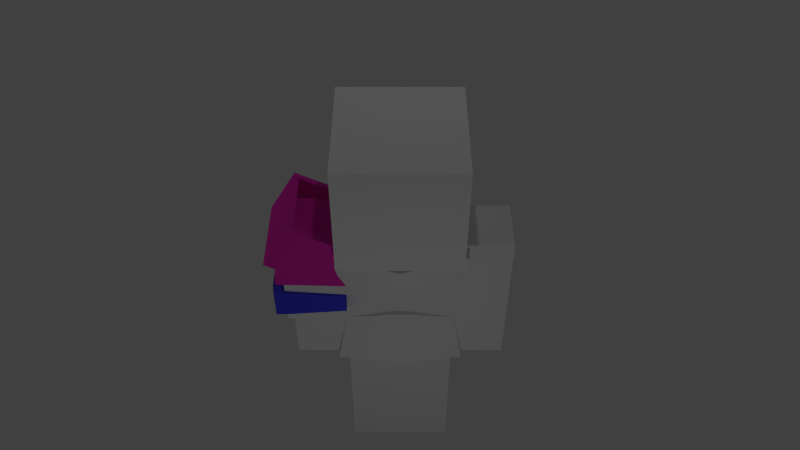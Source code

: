 # Source: Steve_heavy.blend  (saved by Blender 2.69.0; exported with 4.5.12 LTS)
import bpy
from mathutils import Matrix  # noqa: F401  (used for matrix-valued properties, if any)

bpy.ops.wm.read_factory_settings(use_empty=True)
scene = bpy.context.scene
scene.name = 'Scene'

# ---- collections
col_collection_1 = bpy.data.collections.new('Collection 1'); scene.collection.children.link(col_collection_1)

# ---- materials (node trees are filled in below, after node groups)
mat_material_003 = bpy.data.materials.new('Material.003')
mat_material_003.alpha_threshold = 0.0
mat_material_003.use_transparent_shadow = False
mat_material_003.diffuse_color = (0.05907, 0.06224, 0.8, 1.0)
mat_material_003.roughness = 0.5
mat_material_003.line_color = (0.0, 0.0, 0.0, 1.0)
mat_material_002 = bpy.data.materials.new('Material.002')
mat_material_002.alpha_threshold = 0.0
mat_material_002.use_transparent_shadow = False
mat_material_002.diffuse_color = (0.8, 0.03082, 0.4627, 1.0)
mat_material_002.roughness = 0.5
mat_material_002.line_color = (0.0, 0.0, 0.0, 1.0)
mat_material = bpy.data.materials.new('Material')
mat_material.alpha_threshold = 0.0
mat_material.use_transparent_shadow = False
mat_material.roughness = 0.5
mat_material.specular_intensity = 0.0
mat_material.line_color = (0.0, 0.0, 0.0, 1.0)

# ---- material node trees

# ---- world
world_world = bpy.data.worlds.new('World'); scene.world = world_world
world_world.color = (0.05088, 0.05088, 0.05088)
world_world.use_sun_shadow = False
world_world.sun_shadow_jitter_overblur = 0.0
world_world.cycles.sampling_method = 'MANUAL'
world_world.cycles.sample_map_resolution = 256

# ---- cameras
cam_camera = bpy.data.cameras.new('Camera')
cam_camera.clip_end = 100.0
cam_camera.lens = 35.0
cam_camera.sensor_width = 32.0
cam_camera.sensor_height = 18.0
cam_camera.ortho_scale = 7.314
cam_camera.dof.focus_distance = 0.0
cam_camera.dof.aperture_fstop = 128.0

# ---- lights
light_point_005 = bpy.data.lights.new('Point.005', 'POINT')
light_point_005.transmission_factor = 0.0
light_point_005.energy = 100.0
light_point_005.shadow_buffer_clip_start = 0.5
light_point_005.shadow_soft_size = 0.1
light_point_005.shadow_maximum_resolution = 0.006
light_point_005.use_absolute_resolution = True
light_point_005.cycles.use_multiple_importance_sampling = False
light_point_004 = bpy.data.lights.new('Point.004', 'POINT')
light_point_004.transmission_factor = 0.0
light_point_004.energy = 100.0
light_point_004.shadow_buffer_clip_start = 0.5
light_point_004.shadow_soft_size = 0.1
light_point_004.shadow_maximum_resolution = 0.006
light_point_004.use_absolute_resolution = True
light_point_004.cycles.use_multiple_importance_sampling = False
light_point_003 = bpy.data.lights.new('Point.003', 'POINT')
light_point_003.transmission_factor = 0.0
light_point_003.energy = 100.0
light_point_003.shadow_buffer_clip_start = 0.5
light_point_003.shadow_soft_size = 0.1
light_point_003.shadow_maximum_resolution = 0.006
light_point_003.use_absolute_resolution = True
light_point_003.cycles.use_multiple_importance_sampling = False
light_point_002 = bpy.data.lights.new('Point.002', 'POINT')
light_point_002.transmission_factor = 0.0
light_point_002.energy = 100.0
light_point_002.shadow_buffer_clip_start = 0.5
light_point_002.shadow_soft_size = 0.1
light_point_002.shadow_maximum_resolution = 0.006
light_point_002.use_absolute_resolution = True
light_point_002.cycles.use_multiple_importance_sampling = False
light_point_001 = bpy.data.lights.new('Point.001', 'POINT')
light_point_001.transmission_factor = 0.0
light_point_001.energy = 100.0
light_point_001.shadow_buffer_clip_start = 0.5
light_point_001.shadow_soft_size = 0.1
light_point_001.shadow_maximum_resolution = 0.006
light_point_001.use_absolute_resolution = True
light_point_001.cycles.use_multiple_importance_sampling = False
light_point = bpy.data.lights.new('Point', 'POINT')
light_point.transmission_factor = 0.0
light_point.energy = 100.0
light_point.shadow_buffer_clip_start = 0.5
light_point.shadow_soft_size = 0.1
light_point.shadow_maximum_resolution = 0.006
light_point.use_absolute_resolution = True
light_point.cycles.use_multiple_importance_sampling = False

# ---- meshes
me_cube_013 = bpy.data.meshes.new('Cube.013')
me_cube_013.from_pydata([(-0.7, -0.64, 0.5), (-0.7, 0.76, 0.5), (-0.9, -0.88, 1.0), (-0.9, 0.92, 1.0), (0.0, 0.92, 1.0), (0.0, 0.76, 0.5), (0.0, -1.0, 1.0), (0.0, -0.9, 0.5), (-1.01, -0.6, -0.2), (-1.01, 0.6, -0.2), (-1.2, -0.7133, 0.9), (-1.2, 0.8267, 0.9), (-5.96e-08, 0.9467, 0.9), (-5.96e-08, 0.7, -0.4), (-5.96e-08, -1.073, 0.9), (-5.96e-08, -0.7, -0.4), (-1.001, -0.5005, -2.001), (-1.001, 0.5005, -2.001), (-1.001, -0.5005, 1.001), (-1.001, 0.5005, 1.001), (-1.01, 0.5, -0.9667), (-1.01, -0.5, -0.9667), (-1.2, 0.6267, -2.067), (-1.2, -0.6133, -2.067), (-1.126e-08, 0.7467, -2.067), (-2.076e-07, 0.6, -0.7667), (-1.126e-08, -0.7733, -2.067), (-2.076e-07, -0.6, -0.7667), (0.0, 0.5005, 1.001), (0.0, 0.5005, -2.001), (0.0, -0.5005, 1.001), (0.0, -0.5005, -2.001)], [], [(2, 3, 1, 0), (6, 2, 0, 7), (6, 4, 3, 2), (3, 4, 5, 1), (0, 1, 5, 7), (10, 11, 9, 8), (14, 10, 8, 15), (14, 12, 11, 10), (11, 12, 13, 9), (8, 9, 13, 15), (18, 19, 17, 16), (30, 18, 16, 31), (30, 28, 19, 18), (24, 22, 20, 25), (22, 23, 21, 20), (27, 25, 20, 21), (23, 26, 27, 21), (23, 22, 24, 26), (19, 28, 29, 17), (16, 17, 29, 31)])
me_cube_013.use_remesh_preserve_volume = False
me_cube_013.use_remesh_preserve_attributes = False
me_cube_013.use_mirror_vertex_groups = False
me_cube_013.update()
me_cube_011 = bpy.data.meshes.new('Cube.011')
me_cube_011.from_pydata([(-1.2, -1.3, -3.4), (-1.2, 1.3, -3.4), (1.02, 1.3, -3.2), (1.02, -1.3, -3.2), (-1.2, -1.3, -2.2), (-1.2, 1.3, -2.2), (1.02, 1.3, -2.4), (1.02, -1.3, -2.4), (-1.6, -1.3, -3.4), (-1.6, 1.3, -3.4), (-1.6, -1.3, -2.2), (-1.6, 1.3, -2.2), (-1.42, -1.04, -2.02), (-1.42, 1.04, -2.02), (-1.62, -1.04, -2.02), (-1.62, 1.04, -2.02), (-1.42, -1.04, -3.58), (-1.42, 1.04, -3.58), (-1.62, -1.04, -3.58), (-1.62, 1.04, -3.58)], [], [(0, 8, 18, 16), (5, 6, 2, 1), (6, 7, 3, 2), (7, 4, 0, 3), (0, 1, 2, 3), (7, 6, 5, 4), (10, 11, 9, 8), (5, 1, 9, 11), (10, 4, 12, 14), (0, 4, 10, 8), (12, 13, 15, 14), (5, 11, 15, 13), (11, 10, 14, 15), (4, 5, 13, 12), (17, 16, 18, 19), (9, 1, 17, 19), (8, 9, 19, 18), (1, 0, 16, 17)])
me_cube_011.materials.append(mat_material_003)
me_cube_011.use_remesh_preserve_volume = False
me_cube_011.use_remesh_preserve_attributes = False
me_cube_011.use_mirror_vertex_groups = False
me_cube_011.update()
me_cube_010 = bpy.data.meshes.new('Cube.010')
me_cube_010.from_pydata([(-1.283, -1.321, -1.909), (-1.283, 1.319, -1.909), (1.22, 1.319, -2.0), (1.22, -1.321, -2.0), (-1.109, -1.321, 0.08335), (-1.109, 1.319, 0.08335), (1.22, 1.319, 1.192e-07), (1.22, -1.321, 1.192e-07), (-1.402, -1.453, -0.8189), (-1.402, -1.189, -0.8189), (0.3953, -1.189, -1.812), (0.3953, -1.453, -1.812), (-0.4017, -1.453, 0.9132), (-0.4017, -1.189, 0.9132), (1.301, -1.189, 0.04631), (1.301, -1.453, 0.04631), (-1.575, -1.453, -0.7189), (-1.575, -1.189, -0.7189), (-0.5749, -1.453, 1.013), (-0.5749, -1.189, 1.013), (-1.402, 1.231, -0.8189), (-0.4017, 1.231, 0.9132), (-1.575, 1.231, -0.7189), (-0.5749, 1.231, 1.013), (-1.402, 1.451, -0.8189), (-0.4017, 1.451, 0.9132), (-1.575, 1.451, -0.7189), (-0.5749, 1.451, 1.013), (0.3983, 1.231, -1.819), (1.31, 1.231, 0.04612), (0.3983, 1.451, -1.819), (1.31, 1.451, 0.04612)], [], [(4, 5, 1, 0), (5, 6, 2, 1), (6, 7, 3, 2), (7, 4, 0, 3), (0, 1, 2, 3), (7, 6, 5, 4), (9, 8, 16, 17), (13, 14, 10, 9), (14, 15, 11, 10), (15, 12, 8, 11), (8, 9, 10, 11), (15, 14, 13, 12), (18, 19, 17, 16), (19, 13, 21, 23), (12, 13, 19, 18), (8, 12, 18, 16), (23, 21, 25, 27), (9, 17, 22, 20), (17, 19, 23, 22), (13, 9, 20, 21), (25, 24, 26, 27), (20, 22, 26, 24), (22, 23, 27, 26), (20, 24, 30, 28), (29, 28, 30, 31), (25, 21, 29, 31), (24, 25, 31, 30), (21, 20, 28, 29)])
me_cube_010.materials.append(mat_material_002)
me_cube_010.use_remesh_preserve_volume = False
me_cube_010.use_remesh_preserve_attributes = False
me_cube_010.use_mirror_vertex_groups = False
me_cube_010.update()
me_cube_003 = bpy.data.meshes.new('Cube.003')
me_cube_003.from_pydata([(-1.2, -1.2, -3.8), (-1.2, 1.2, -3.8), (1.0, 1.2, -3.8), (1.0, -1.2, -3.8), (-1.2, -1.2, 0.2), (-1.2, 1.2, 0.2), (1.0, 1.2, 0.2), (1.0, -1.2, 0.2)], [], [(4, 5, 1, 0), (5, 6, 2, 1), (6, 7, 3, 2), (7, 4, 0, 3), (0, 1, 2, 3), (7, 6, 5, 4)])
me_cube_003.use_remesh_preserve_volume = False
me_cube_003.use_remesh_preserve_attributes = False
me_cube_003.use_mirror_vertex_groups = False
me_cube_003.update()
me_cube_001 = bpy.data.meshes.new('Cube.001')
me_cube_001.from_pydata([(1.0, 1.0, -1.0), (1.0, -1.0, -1.0), (-1.0, -1.0, -1.0), (-1.0, 1.0, -1.0), (1.0, 1.0, 1.0), (1.0, -1.0, 1.0), (-1.0, -1.0, 1.0), (-1.0, 1.0, 1.0)], [], [(0, 1, 2, 3), (4, 7, 6, 5), (0, 4, 5, 1), (1, 5, 6, 2), (2, 6, 7, 3), (4, 0, 3, 7)])
_uv = me_cube_001.uv_layers.new(name='UVMap')
_uv.uv.foreach_set('vector', [0.4375, 0.75, 0.4375, 0.6875, 0.5625, 0.6875, 0.5625, 0.75, 0.4375, 0.75, 0.3125, 0.75, 0.3125, 0.6875, 0.4375, 0.6875, 0.625, 0.5, 0.625, 0.6875, 0.5625, 0.6875, 0.5625, 0.5, 0.4333, 0.506, 0.4333, 0.6882, 0.3119, 0.687, 0.3119, 0.5048, 0.3125, 0.5, 0.3125, 0.6875, 0.25, 0.6875, 0.25, 0.5, 0.4375, 0.6875, 0.4375, 0.5, 0.5625, 0.5, 0.5625, 0.6875])
me_cube_001.materials.append(mat_material)
me_cube_001.use_remesh_preserve_volume = False
me_cube_001.use_remesh_preserve_attributes = False
me_cube_001.use_mirror_vertex_groups = False
me_cube_001.update()
me_cube_006 = bpy.data.meshes.new('Cube.006')
me_cube_006.from_pydata([(1.0, 1.0, 0.0), (1.0, -1.0, 0.0), (-1.0, -1.0, 0.0), (-1.0, 1.0, 0.0), (1.0, 1.0, 2.0), (1.0, -1.0, 2.0), (-1.0, -1.0, 2.0), (-1.0, 1.0, 2.0)], [], [(0, 1, 2, 3), (4, 7, 6, 5), (0, 4, 5, 1), (1, 5, 6, 2), (2, 6, 7, 3), (4, 0, 3, 7)])
_uv = me_cube_006.uv_layers.new(name='UVMap')
_uv.uv.foreach_set('vector', [0.75, 1.0, 0.75, 0.875, 0.875, 0.875, 0.875, 1.0, 0.75, 1.0, 0.625, 1.0, 0.625, 0.875, 0.75, 0.875, 0.875, 0.75, 0.875, 0.875, 0.75, 0.875, 0.75, 0.75, 0.75, 0.75, 0.75, 0.875, 0.625, 0.875, 0.625, 0.75, 0.625, 0.75, 0.625, 0.875, 0.5, 0.875, 0.5, 0.75, 0.875, 0.875, 0.875, 0.75, 1.0, 0.75, 1.0, 0.875])
me_cube_006.materials.append(mat_material)
me_cube_006.use_remesh_preserve_volume = False
me_cube_006.use_remesh_preserve_attributes = False
me_cube_006.use_mirror_vertex_groups = False
me_cube_006.update()
me_cube_009 = bpy.data.meshes.new('Cube.009')
me_cube_009.from_pydata([(1.0, 1.0, -1.667), (1.0, -1.0, -1.667), (-1.0, -1.0, -1.667), (-1.0, 1.0, -1.667), (1.0, 1.0, 0.3333), (1.0, -1.0, 0.3333), (-1.0, -1.0, 0.3333), (-1.0, 1.0, 0.3333)], [], [(0, 1, 2, 3), (4, 7, 6, 5), (0, 4, 5, 1), (1, 5, 6, 2), (2, 6, 7, 3), (4, 0, 3, 7)])
_uv = me_cube_009.uv_layers.new(name='UVMap')
_uv.uv.foreach_set('vector', [0.125, 0.6875, 0.1875, 0.6875, 0.1875, 0.75, 0.125, 0.75, 0.0625, 0.75, 0.0625, 0.6875, 0.125, 0.6875, 0.125, 0.75, 0.0625, 0.5, 0.0625, 0.6875, 0.0, 0.6875, 0.0, 0.5, 0.25, 0.5, 0.25, 0.6875, 0.1875, 0.6875, 0.1875, 0.5, 0.1875, 0.5, 0.1875, 0.6875, 0.125, 0.6875, 0.125, 0.5, 0.0625, 0.6875, 0.0625, 0.5, 0.125, 0.5, 0.125, 0.6875])
me_cube_009.materials.append(mat_material)
me_cube_009.use_remesh_preserve_volume = False
me_cube_009.use_remesh_preserve_attributes = False
me_cube_009.use_mirror_vertex_groups = False
me_cube_009.update()
me_cube_008 = bpy.data.meshes.new('Cube.008')
me_cube_008.from_pydata([(1.0, 1.0, -1.667), (1.0, -1.0, -1.667), (-1.0, -1.0, -1.667), (-1.0, 1.0, -1.667), (1.0, 1.0, 0.3333), (1.0, -1.0, 0.3333), (-1.0, -1.0, 0.3333), (-1.0, 1.0, 0.3333)], [], [(0, 1, 2, 3), (4, 7, 6, 5), (0, 4, 5, 1), (1, 5, 6, 2), (2, 6, 7, 3), (4, 0, 3, 7)])
_uv = me_cube_008.uv_layers.new(name='UVMap')
_uv.uv.foreach_set('vector', [0.75, 0.75, 0.75, 0.6875, 0.8125, 0.6875, 0.8125, 0.75, 0.6875, 0.75, 0.6875, 0.6875, 0.75, 0.6875, 0.75, 0.75, 0.6875, 0.5, 0.6875, 0.6875, 0.625, 0.6875, 0.625, 0.5, 0.75, 0.5, 0.75, 0.6875, 0.6875, 0.6875, 0.6875, 0.5, 0.875, 0.5, 0.875, 0.6875, 0.8125, 0.6875, 0.8125, 0.5, 0.75, 0.6875, 0.75, 0.5, 0.8125, 0.5, 0.8125, 0.6875])
me_cube_008.materials.append(mat_material)
me_cube_008.use_remesh_preserve_volume = False
me_cube_008.use_remesh_preserve_attributes = False
me_cube_008.use_mirror_vertex_groups = False
me_cube_008.update()
me_cube_005 = bpy.data.meshes.new('Cube.005')
me_cube_005.from_pydata([(1.0, 1.0, -1.667), (1.0, -1.0, -1.667), (-1.0, -1.0, -1.667), (-1.0, 1.0, -1.667), (1.0, 1.0, 0.3333), (1.0, -1.0, 0.3333), (-1.0, -1.0, 0.3333), (-1.0, 1.0, 0.3333)], [], [(0, 1, 2, 3), (4, 7, 6, 5), (0, 4, 5, 1), (1, 5, 6, 2), (2, 6, 7, 3), (4, 0, 3, 7)])
_uv = me_cube_005.uv_layers.new(name='UVMap')
_uv.uv.foreach_set('vector', [0.125, 0.6875, 0.1875, 0.6875, 0.1875, 0.75, 0.125, 0.75, 0.0625, 0.75, 0.0625, 0.6875, 0.125, 0.6875, 0.125, 0.75, 0.0625, 0.5, 0.0625, 0.6875, 0.0, 0.6875, 0.0, 0.5, 0.25, 0.5, 0.25, 0.6875, 0.1875, 0.6875, 0.1875, 0.5, 0.1875, 0.5, 0.1875, 0.6875, 0.125, 0.6875, 0.125, 0.5, 0.0625, 0.6875, 0.0625, 0.5, 0.125, 0.5, 0.125, 0.6875])
me_cube_005.materials.append(mat_material)
me_cube_005.use_remesh_preserve_volume = False
me_cube_005.use_remesh_preserve_attributes = False
me_cube_005.use_mirror_vertex_groups = False
me_cube_005.update()
me_cube_002 = bpy.data.meshes.new('Cube.002')
me_cube_002.from_pydata([(1.0, 1.0, -1.667), (1.0, -1.0, -1.667), (-1.0, -1.0, -1.667), (-1.0, 1.0, -1.667), (1.0, 1.0, 0.3333), (1.0, -1.0, 0.3333), (-1.0, -1.0, 0.3333), (-1.0, 1.0, 0.3333)], [], [(0, 1, 2, 3), (4, 7, 6, 5), (0, 4, 5, 1), (1, 5, 6, 2), (2, 6, 7, 3), (4, 0, 3, 7)])
_uv = me_cube_002.uv_layers.new(name='UVMap')
_uv.uv.foreach_set('vector', [0.75, 0.75, 0.75, 0.6875, 0.8125, 0.6875, 0.8125, 0.75, 0.6875, 0.75, 0.6875, 0.6875, 0.75, 0.6875, 0.75, 0.75, 0.6875, 0.5, 0.6875, 0.6875, 0.625, 0.6875, 0.625, 0.5, 0.75, 0.5, 0.75, 0.6875, 0.6875, 0.6875, 0.6875, 0.5, 0.875, 0.5, 0.875, 0.6875, 0.8125, 0.6875, 0.8125, 0.5, 0.75, 0.6875, 0.75, 0.5, 0.8125, 0.5, 0.8125, 0.6875])
me_cube_002.materials.append(mat_material)
me_cube_002.use_remesh_preserve_volume = False
me_cube_002.use_remesh_preserve_attributes = False
me_cube_002.use_mirror_vertex_groups = False
me_cube_002.update()
me_cube = bpy.data.meshes.new('Cube')
me_cube.from_pydata([(1.0, 1.0, 0.0), (1.0, -1.0, 0.0), (-1.0, -1.0, 0.0), (-1.0, 1.0, 0.0), (1.0, 1.0, 2.0), (1.0, -1.0, 2.0), (-1.0, -1.0, 2.0), (-1.0, 1.0, 2.0)], [], [(0, 1, 2, 3), (4, 7, 6, 5), (0, 4, 5, 1), (1, 5, 6, 2), (2, 6, 7, 3), (4, 0, 3, 7)])
_uv = me_cube.uv_layers.new(name='UVMap')
_uv.uv.foreach_set('vector', [0.25, 1.0, 0.25, 0.875, 0.375, 0.875, 0.375, 1.0, 0.25, 1.0, 0.125, 1.0, 0.125, 0.875, 0.25, 0.875, 0.375, 0.75, 0.375, 0.875, 0.25, 0.875, 0.25, 0.75, 0.25, 0.75, 0.25, 0.875, 0.125, 0.875, 0.125, 0.75, 0.125, 0.75, 0.125, 0.875, 0.0, 0.875, 0.0, 0.75, 0.375, 0.875, 0.375, 0.75, 0.5, 0.75, 0.5, 0.875])
me_cube.materials.append(mat_material)
me_cube.use_remesh_preserve_volume = False
me_cube.use_remesh_preserve_attributes = False
me_cube.use_mirror_vertex_groups = False
me_cube.update()

# ---- objects
ob_cube_010 = bpy.data.objects.new('Cube.010', me_cube_013)
ob_cube_009 = bpy.data.objects.new('Cube.009', me_cube_011)
ob_cube_008 = bpy.data.objects.new('Cube.008', me_cube_010)
ob_cube_006 = bpy.data.objects.new('Cube.006', me_cube_003)
ob_point_005 = bpy.data.objects.new('Point.005', light_point_005)
ob_point_004 = bpy.data.objects.new('Point.004', light_point_004)
ob_point_003 = bpy.data.objects.new('Point.003', light_point_003)
ob_point_002 = bpy.data.objects.new('Point.002', light_point_002)
ob_point_001 = bpy.data.objects.new('Point.001', light_point_001)
ob_point = bpy.data.objects.new('Point', light_point)
ob_cube_001 = bpy.data.objects.new('Cube.001', me_cube_001)
ob_cube_007 = bpy.data.objects.new('Cube.007', me_cube_006)
ob_cube_004 = bpy.data.objects.new('Cube.004', me_cube_009)
ob_cube_003 = bpy.data.objects.new('Cube.003', me_cube_008)
ob_cube_005 = bpy.data.objects.new('Cube.005', me_cube_005)
ob_cube_002 = bpy.data.objects.new('Cube.002', me_cube_002)
ob_cube = bpy.data.objects.new('Cube', me_cube)
ob_camera = bpy.data.objects.new('Camera', cam_camera)

# ---- transforms, parenting, visibility, modifiers, constraints
ob_cube_010.location = (0.0, 0.0, 3.0)
ob_cube_010.lineart.crease_threshold = 0.0
_m = ob_cube_010.modifiers.new('Mirror', 'MIRROR')
ob_cube_009.location = (-1.5, 0.0, 4.0)
ob_cube_009.scale = (0.5, 0.5, 0.5)
ob_cube_009.lineart.crease_threshold = 0.0
ob_cube_008.location = (-1.6, 0.0, 4.1)
ob_cube_008.scale = (0.5, 0.5, 0.5)
ob_cube_008.lineart.crease_threshold = 0.0
ob_cube_006.location = (-1.5, 0.0, 4.0)
ob_cube_006.scale = (0.5, 0.5, 0.5)
ob_cube_006.lineart.crease_threshold = 0.0
ob_point_005.location = (0.3006, 1.801, -7.229)
ob_point_005.lineart.crease_threshold = 0.0
ob_point_004.location = (0.3006, 1.801, 12.77)
ob_point_004.lineart.crease_threshold = 0.0
ob_point_003.location = (10.3, 1.801, 2.771)
ob_point_003.lineart.crease_threshold = 0.0
ob_point_002.location = (0.3006, 11.8, 2.771)
ob_point_002.lineart.crease_threshold = 0.0
ob_point_001.location = (-9.699, 1.801, 2.771)
ob_point_001.lineart.crease_threshold = 0.0
ob_point.location = (0.3006, -8.199, 2.771)
ob_point.lineart.crease_threshold = 0.0
ob_cube_001.location = (0.0, 0.0, 2.5)
ob_cube_001.scale = (1.0, 0.5, 1.5)
ob_cube_001.lock_rotations_4d = False
ob_cube_001.empty_display_type = 'ARROWS'
ob_cube_001.lineart.crease_threshold = 0.0
ob_cube_007.parent = ob_cube_001
ob_cube_007.matrix_parent_inverse = Matrix(((1.0, 0.0, 0.0, -0.0), (0.0, 2.0, 0.0, -0.0), (0.0, 0.0, 0.6667, -1.667), (0.0, 0.0, 0.0, 1.0)))
ob_cube_007.location = (0.0, 0.0, 4.0)
ob_cube_007.scale = (1.1, 1.1, 1.1)
ob_cube_007.lock_rotations_4d = False
ob_cube_007.empty_display_type = 'ARROWS'
ob_cube_007.lineart.crease_threshold = 0.0
ob_cube_004.parent = ob_cube_001
ob_cube_004.matrix_parent_inverse = Matrix(((1.0, 0.0, 0.0, -0.0), (0.0, 2.0, 0.0, -0.0), (0.0, 0.0, 0.6667, -1.667), (0.0, 0.0, 0.0, 1.0)))
ob_cube_004.location = (-0.5, 0.0, 0.5)
ob_cube_004.scale = (-0.5, 0.5, 1.5)
ob_cube_004.lock_rotations_4d = False
ob_cube_004.empty_display_type = 'ARROWS'
ob_cube_004.lineart.crease_threshold = 0.0
ob_cube_003.parent = ob_cube_001
ob_cube_003.matrix_parent_inverse = Matrix(((1.0, 0.0, 0.0, -0.0), (0.0, 2.0, 0.0, -0.0), (0.0, 0.0, 0.6667, -1.667), (0.0, 0.0, 0.0, 1.0)))
ob_cube_003.location = (-1.5, 0.0, 3.5)
ob_cube_003.scale = (-0.5, 0.5, 1.5)
ob_cube_003.lock_rotations_4d = False
ob_cube_003.empty_display_type = 'ARROWS'
ob_cube_003.lineart.crease_threshold = 0.0
ob_cube_005.parent = ob_cube_001
ob_cube_005.matrix_parent_inverse = Matrix(((1.0, 0.0, 0.0, -0.0), (0.0, 2.0, 0.0, -0.0), (0.0, 0.0, 0.6667, -1.667), (0.0, 0.0, 0.0, 1.0)))
ob_cube_005.location = (0.5, 0.0, 0.5)
ob_cube_005.scale = (0.5, 0.5, 1.5)
ob_cube_005.lock_rotations_4d = False
ob_cube_005.empty_display_type = 'ARROWS'
ob_cube_005.lineart.crease_threshold = 0.0
ob_cube_002.parent = ob_cube_001
ob_cube_002.matrix_parent_inverse = Matrix(((1.0, 0.0, 0.0, -0.0), (0.0, 2.0, 0.0, -0.0), (0.0, 0.0, 0.6667, -1.667), (0.0, 0.0, 0.0, 1.0)))
ob_cube_002.location = (1.5, 0.0, 3.5)
ob_cube_002.scale = (0.5, 0.5, 1.5)
ob_cube_002.lock_rotations_4d = False
ob_cube_002.empty_display_type = 'ARROWS'
ob_cube_002.lineart.crease_threshold = 0.0
ob_cube.parent = ob_cube_001
ob_cube.matrix_parent_inverse = Matrix(((1.0, 0.0, 0.0, -0.0), (0.0, 2.0, 0.0, -0.0), (0.0, 0.0, 0.6667, -1.667), (0.0, 0.0, 0.0, 1.0)))
ob_cube.location = (0.0, 0.0, 4.0)
ob_cube.lock_rotations_4d = False
ob_cube.empty_display_type = 'ARROWS'
ob_cube.lineart.crease_threshold = 0.0
ob_camera.location = (0.0, -11.0, 15.0)
ob_camera.rotation_euler = (0.7854, 1.57e-16, -6.283)
ob_camera.lock_rotations_4d = False
ob_camera.empty_display_type = 'ARROWS'
ob_camera.color = (0.0, 0.0, 0.0, 0.0)
ob_camera.display_type = 'WIRE'
ob_camera.lineart.crease_threshold = 0.0

# ---- collection membership
col_collection_1.objects.link(ob_cube_010)
col_collection_1.objects.link(ob_cube_009)
col_collection_1.objects.link(ob_cube_008)
col_collection_1.objects.link(ob_cube_006)
col_collection_1.objects.link(ob_point_005)
col_collection_1.objects.link(ob_point_004)
col_collection_1.objects.link(ob_point_003)
col_collection_1.objects.link(ob_point_002)
col_collection_1.objects.link(ob_point_001)
col_collection_1.objects.link(ob_point)
col_collection_1.objects.link(ob_cube_001)
col_collection_1.objects.link(ob_cube_007)
col_collection_1.objects.link(ob_cube_004)
col_collection_1.objects.link(ob_cube_003)
col_collection_1.objects.link(ob_cube_005)
col_collection_1.objects.link(ob_cube_002)
col_collection_1.objects.link(ob_cube)
col_collection_1.objects.link(ob_camera)

# ---- scene / render settings (as saved in the file)
scene.camera = ob_camera
scene.frame_start = 1; scene.frame_end = 250; scene.frame_set(1)
scene.render.engine = 'BLENDER_EEVEE_NEXT'
scene.render.image_settings.compression = 90
scene.render.resolution_percentage = 50
scene.render.dither_intensity = 0.0
scene.cycles.use_denoising = False
scene.cycles.samples = 10
scene.cycles.sampling_pattern = 'TABULATED_SOBOL'
scene.cycles.light_sampling_threshold = 0.0
scene.cycles.use_adaptive_sampling = False
scene.cycles.use_light_tree = False
scene.cycles.blur_glossy = 0.0
scene.cycles.volume_bounces = 1
scene.cycles.pixel_filter_type = 'GAUSSIAN'
scene.cycles.sample_clamp_indirect = 0.0
scene.view_settings.view_transform = 'Standard'
bpy.context.view_layer.update()

